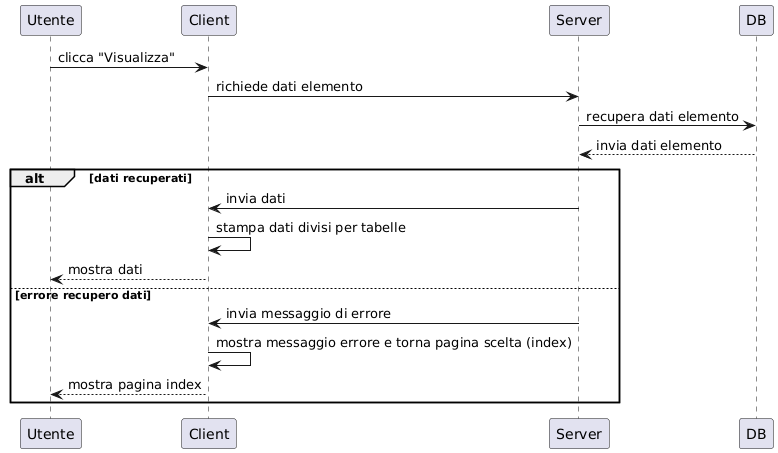

The diagram above was rendered by PlantUML. Its source (embedded in the PNG):
@startuml
participant Utente
participant Client
participant Server
participant DB

Utente -> Client : clicca "Visualizza"
Client -> Server : richiede dati elemento
Server -> DB : recupera dati elemento
DB --> Server : invia dati elemento

alt dati recuperati
    Server -> Client : invia dati
    Client -> Client : stampa dati divisi per tabelle
    Client --> Utente : mostra dati
else errore recupero dati
    Server -> Client : invia messaggio di errore
    Client -> Client : mostra messaggio errore e torna pagina scelta (index)
    Client --> Utente : mostra pagina index
end
@enduml